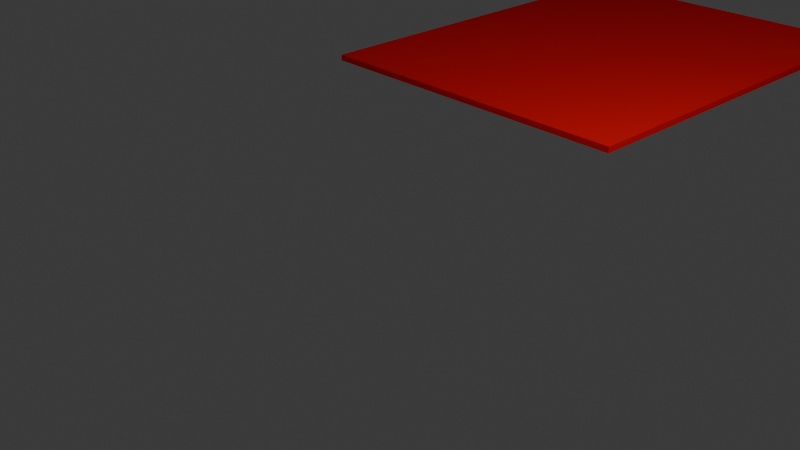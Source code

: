 # Source: blend.blend  (saved by Blender 4.0.36; exported with 4.5.12 LTS)
import bpy
from mathutils import Matrix  # noqa: F401  (used for matrix-valued properties, if any)

bpy.ops.wm.read_factory_settings(use_empty=True)
scene = bpy.context.scene
scene.name = 'Scene'

# ---- collections
col_collection = bpy.data.collections.new('Collection'); scene.collection.children.link(col_collection)

# ---- materials (node trees are filled in below, after node groups)
mat_material_002 = bpy.data.materials.new('Material.002')
mat_material_002.alpha_threshold = 0.0
mat_material_002.use_transparent_shadow = False
mat_material_002.diffuse_color = (1.0, 0.0, 0.0, 1.0)
mat_material_002.roughness = 0.5
mat_material_002.line_color = (0.0, 0.0, 0.0, 1.0)

# ---- material node trees

# ---- world
world_world = bpy.data.worlds.new('World'); scene.world = world_world
world_world.use_nodes = True; world_world.node_tree.nodes.clear()
_N = world_world.node_tree.nodes; _L = world_world.node_tree.links
n0 = _N.new('ShaderNodeOutputWorld'); n0.name = 'World Output'; n0.location = (300, 300)
n1 = _N.new('ShaderNodeBackground'); n1.name = 'Background'; n1.location = (10, 300)
n1.inputs[0].default_value = (0.05088, 0.05088, 0.05088, 1.0)
_L.new(n1.outputs[0], n0.inputs[0])
n0.is_active_output = True
world_world.color = (0.05088, 0.05088, 0.05088)
world_world.use_sun_shadow = False
world_world.sun_shadow_jitter_overblur = 0.0

# ---- cameras
cam_camera = bpy.data.cameras.new('Camera')
cam_camera.clip_end = 100.0
cam_camera.ortho_scale = 7.314

# ---- lights
light_light = bpy.data.lights.new('Light', 'POINT')
light_light.transmission_factor = 0.0
light_light.use_soft_falloff = False
light_light.energy = 1000.0
light_light.shadow_soft_size = 0.1
light_light.shadow_maximum_resolution = 0.006
light_light.use_absolute_resolution = True

# ---- meshes
me_cube_002 = bpy.data.meshes.new('Cube.002')
me_cube_002.from_pydata([(1.0, 1.0, 1.0), (1.0, 1.0, -1.0), (1.0, -1.0, 1.0), (1.0, -1.0, -1.0), (-1.0, 1.0, 1.0), (-1.0, 1.0, -1.0), (-1.0, -1.0, 1.0), (-1.0, -1.0, -1.0)], [], [(0, 4, 6, 2), (3, 2, 6, 7), (7, 6, 4, 5), (5, 1, 3, 7), (1, 0, 2, 3), (5, 4, 0, 1)])
_uv = me_cube_002.uv_layers.new(name='UVMap')
_uv.uv.foreach_set('vector', [0.625, 0.5, 0.875, 0.5, 0.875, 0.75, 0.625, 0.75, 0.375, 0.75, 0.625, 0.75, 0.625, 1.0, 0.375, 1.0, 0.375, 0.0, 0.625, 0.0, 0.625, 0.25, 0.375, 0.25, 0.125, 0.5, 0.375, 0.5, 0.375, 0.75, 0.125, 0.75, 0.375, 0.5, 0.625, 0.5, 0.625, 0.75, 0.375, 0.75, 0.375, 0.25, 0.625, 0.25, 0.625, 0.5, 0.375, 0.5])
me_cube_002.materials.append(mat_material_002)
me_cube_002.use_mirror_vertex_groups = False
me_cube_002.update()

# ---- objects
ob_light = bpy.data.objects.new('Light', light_light)
ob_camera = bpy.data.objects.new('Camera', cam_camera)
ob_cube_002 = bpy.data.objects.new('Cube.002', me_cube_002)

# ---- transforms, parenting, visibility, modifiers, constraints
ob_light.location = (4.076, 1.005, 5.904)
ob_light.rotation_euler = (0.6503, 0.05522, 1.866)
ob_light.lock_rotations_4d = False
ob_light.empty_display_type = 'ARROWS'
ob_light.color = (0.0, 0.0, 0.0, 0.0)
ob_light.lineart.crease_threshold = 0.0
ob_camera.location = (7.359, -6.926, 4.958)
ob_camera.rotation_euler = (1.109, 0.0, 0.8149)
ob_camera.lock_rotations_4d = False
ob_camera.empty_display_type = 'ARROWS'
ob_camera.color = (0.0, 0.0, 0.0, 0.0)
ob_camera.display_type = 'WIRE'
ob_camera.lineart.crease_threshold = 0.0
ob_cube_002.location = (-2.022, 6.009, 0.0)
ob_cube_002.scale = (2.374, 3.008, 0.04159)
ob_cube_002.lock_rotations_4d = False
ob_cube_002.empty_display_type = 'ARROWS'
ob_cube_002.lineart.crease_threshold = 0.0

# ---- collection membership
col_collection.objects.link(ob_light)
col_collection.objects.link(ob_camera)
col_collection.objects.link(ob_cube_002)

# ---- scene / render settings (as saved in the file)
scene.camera = ob_camera
scene.frame_start = 1; scene.frame_end = 250; scene.frame_set(1)
scene.render.engine = 'BLENDER_EEVEE_NEXT'
scene.cycles.sampling_pattern = 'TABULATED_SOBOL'
bpy.context.view_layer.update()
